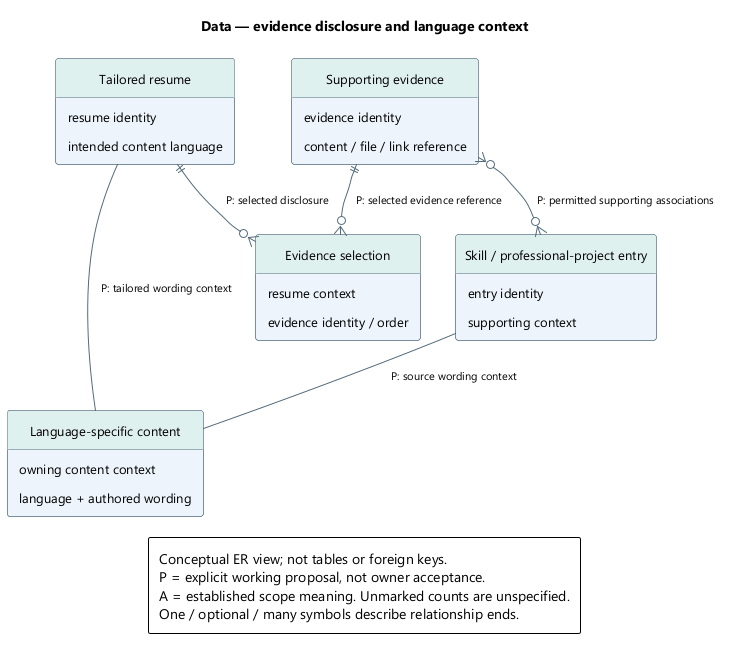

The diagram above was rendered by PlantUML. Its source (embedded in the PNG):
@startuml
skinparam backgroundColor white
skinparam defaultFontName Segoe UI
skinparam defaultFontSize 13
skinparam shadowing false
skinparam roundcorner 5
skinparam classAttributeIconSize 0
hide circle
skinparam classBackgroundColor #EDF4FB
skinparam classBorderColor #526B7B
skinparam classHeaderBackgroundColor #DFF1EF
skinparam ArrowColor #526B7B
skinparam ArrowFontSize 11
skinparam noteBackgroundColor #FFF3DF
skinparam noteBorderColor #B99557
skinparam nodesep 35
skinparam ranksep 42
skinparam padding 6
hide empty members
top to bottom direction

title Data — evidence disclosure and language context
entity "Tailored resume" as R {
  resume identity
  intended content language
}
entity "Evidence selection" as S {
  resume context
  evidence identity / order
}
entity "Supporting evidence" as E {
  evidence identity
  content / file / link reference
}
entity "Skill / professional-project entry" as P {
  entry identity
  supporting context
}
entity "Language-specific content" as L {
  owning content context
  language + authored wording
}
R ||--o{ S : P: selected disclosure
E ||--o{ S : P: selected evidence reference
E }o--o{ P : P: permitted supporting associations
P -- L : P: source wording context
R -- L : P: tailored wording context
legend bottom
Conceptual ER view; not tables or foreign keys.
P = explicit working proposal, not owner acceptance.
A = established scope meaning. Unmarked counts are unspecified.
One / optional / many symbols describe relationship ends.
endlegend
@enduml